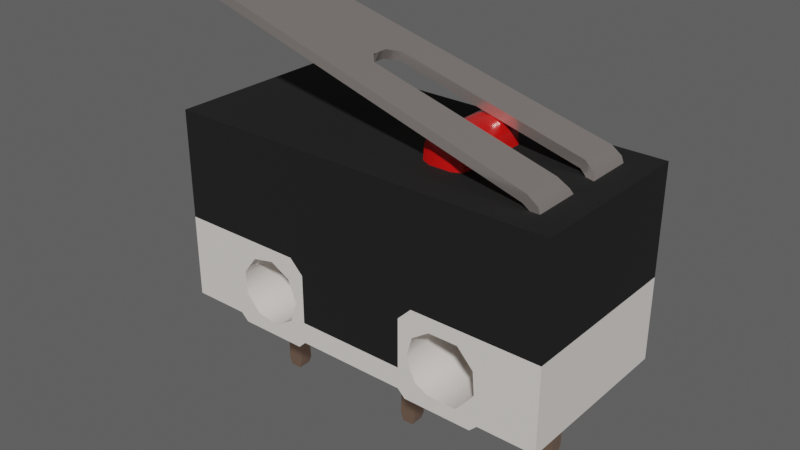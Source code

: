 # Source: tiaihua_micro_switch_animated.blend  (saved by Blender 3.1.7; exported with 4.5.12 LTS)
import bpy
from mathutils import Matrix  # noqa: F401  (used for matrix-valued properties, if any)

bpy.ops.wm.read_factory_settings(use_empty=True)
scene = bpy.context.scene
scene.name = 'Scene'

# ---- collections
col_tiaihua_micro_switch = bpy.data.collections.new('TIAIHUA Micro Switch'); scene.collection.children.link(col_tiaihua_micro_switch)

# ---- materials (node trees are filled in below, after node groups)
mat_black_plastic = bpy.data.materials.new('Black Plastic')
mat_black_plastic.use_transparent_shadow = False
mat_black_plastic.roughness = 0.25
mat_white_plastic = bpy.data.materials.new('White Plastic')
mat_white_plastic.use_transparent_shadow = False
mat_white_plastic.roughness = 0.25
mat_red_plastic = bpy.data.materials.new('Red Plastic')
mat_red_plastic.use_transparent_shadow = False
mat_red_plastic.roughness = 0.25
mat_copper = bpy.data.materials.new('Copper')
mat_copper.use_transparent_shadow = False
mat_copper.roughness = 0.25
mat_metal = bpy.data.materials.new('Metal')
mat_metal.use_transparent_shadow = False
mat_metal.roughness = 0.25

# ---- node groups
ng_auto_smooth = bpy.data.node_groups.new('Auto Smooth', 'GeometryNodeTree')
_s = ng_auto_smooth.interface.new_socket(name='Geometry', in_out='OUTPUT', socket_type='NodeSocketGeometry')
_s = ng_auto_smooth.interface.new_socket(name='Geometry', in_out='INPUT', socket_type='NodeSocketGeometry')
_s = ng_auto_smooth.interface.new_socket(name='Angle', in_out='INPUT', socket_type='NodeSocketFloat')
_s.subtype = 'ANGLE'
_s.min_value = 0.0
_s.max_value = 3.142
ng_auto_smooth.is_modifier = True
_N = ng_auto_smooth.nodes; _L = ng_auto_smooth.links
n0 = _N.new('NodeGroupOutput'); n0.name = 'Group Output'; n0.location = (480, -100)
n1 = _N.new('NodeGroupInput'); n1.name = 'Group Input'; n1.location = (-420, -300)
n2 = _N.new('NodeGroupInput'); n2.name = 'Group Input.001'; n2.location = (-60, -100)
n3 = _N.new('GeometryNodeSetShadeSmooth'); n3.name = 'Set Shade Smooth'; n3.location = (120, -100)
n3.domain = 'EDGE'
n4 = _N.new('GeometryNodeSetShadeSmooth'); n4.name = 'Set Shade Smooth.001'; n4.location = (300, -100)
n5 = _N.new('GeometryNodeInputMeshEdgeAngle'); n5.name = 'Edge Angle'; n5.location = (-420, -220)
n6 = _N.new('GeometryNodeInputEdgeSmooth'); n6.name = 'Is Edge Smooth'; n6.location = (-60, -160)
n7 = _N.new('GeometryNodeInputShadeSmooth'); n7.name = 'Is Face Smooth'; n7.location = (-240, -340)
n8 = _N.new('FunctionNodeBooleanMath'); n8.name = 'Boolean Math'; n8.location = (-60, -220)
n9 = _N.new('FunctionNodeCompare'); n9.name = 'Compare'; n9.location = (-240, -180)
n9.operation = 'LESS_EQUAL'
_L.new(n5.outputs[0], n9.inputs[0])
_L.new(n4.outputs[0], n0.inputs[0])
_L.new(n1.outputs[1], n9.inputs[1])
_L.new(n9.outputs[0], n8.inputs[0])
_L.new(n7.outputs[0], n8.inputs[1])
_L.new(n2.outputs[0], n3.inputs[0])
_L.new(n6.outputs[0], n3.inputs[1])
_L.new(n3.outputs[0], n4.inputs[0])
_L.new(n8.outputs[0], n3.inputs[2])
n0.is_active_output = True

# ---- material node trees
mat_black_plastic.use_nodes = True; mat_black_plastic.node_tree.nodes.clear()
_N = mat_black_plastic.node_tree.nodes; _L = mat_black_plastic.node_tree.links
n0 = _N.new('ShaderNodeOutputMaterial'); n0.name = 'Material Output'; n0.location = (300, 300)
n1 = _N.new('ShaderNodeBsdfPrincipled'); n1.name = 'Principled BSDF'; n1.location = (10, 300)
n1.distribution = 'GGX'
n1.subsurface_method = 'BURLEY'
n1.inputs[0].default_value = (0.005865, 0.005865, 0.005865, 1.0)
n1.inputs[2].default_value = 0.8444
n1.inputs[3].default_value = 1.45
n1.inputs[27].default_value = (0.0, 0.0, 0.0, 1.0)
n1.inputs[28].default_value = 1.0
_L.new(n1.outputs[0], n0.inputs[0])
n0.is_active_output = True
mat_white_plastic.use_nodes = True; mat_white_plastic.node_tree.nodes.clear()
_N = mat_white_plastic.node_tree.nodes; _L = mat_white_plastic.node_tree.links
n0 = _N.new('ShaderNodeOutputMaterial'); n0.name = 'Material Output'; n0.location = (300, 300)
n1 = _N.new('ShaderNodeBsdfPrincipled'); n1.name = 'Principled BSDF'; n1.location = (10, 300)
n1.distribution = 'GGX'
n1.subsurface_method = 'BURLEY'
n1.inputs[0].default_value = (0.7823, 0.7353, 0.6933, 1.0)
n1.inputs[2].default_value = 0.8444
n1.inputs[3].default_value = 1.45
n1.inputs[27].default_value = (0.0, 0.0, 0.0, 1.0)
n1.inputs[28].default_value = 1.0
_L.new(n1.outputs[0], n0.inputs[0])
n0.is_active_output = True
mat_red_plastic.use_nodes = True; mat_red_plastic.node_tree.nodes.clear()
_N = mat_red_plastic.node_tree.nodes; _L = mat_red_plastic.node_tree.links
n0 = _N.new('ShaderNodeOutputMaterial'); n0.name = 'Material Output'; n0.location = (300, 300)
n1 = _N.new('ShaderNodeBsdfPrincipled'); n1.name = 'Principled BSDF'; n1.location = (10, 300)
n1.distribution = 'GGX'
n1.subsurface_method = 'BURLEY'
n1.inputs[0].default_value = (0.6353, 0.006794, 0.005571, 1.0)
n1.inputs[2].default_value = 0.2413
n1.inputs[3].default_value = 1.45
n1.inputs[27].default_value = (0.0, 0.0, 0.0, 1.0)
n1.inputs[28].default_value = 1.0
_L.new(n1.outputs[0], n0.inputs[0])
n0.is_active_output = True
mat_copper.use_nodes = True; mat_copper.node_tree.nodes.clear()
_N = mat_copper.node_tree.nodes; _L = mat_copper.node_tree.links
n0 = _N.new('ShaderNodeOutputMaterial'); n0.name = 'Material Output'; n0.location = (300, 300)
n1 = _N.new('ShaderNodeBsdfPrincipled'); n1.name = 'Principled BSDF'; n1.location = (10, 300)
n1.distribution = 'GGX'
n1.subsurface_method = 'BURLEY'
n1.inputs[0].default_value = (0.4869, 0.3183, 0.2346, 1.0)
n1.inputs[1].default_value = 0.8124
n1.inputs[2].default_value = 0.1863
n1.inputs[3].default_value = 1.45
n1.inputs[27].default_value = (0.0, 0.0, 0.0, 1.0)
n1.inputs[28].default_value = 1.0
_L.new(n1.outputs[0], n0.inputs[0])
n0.is_active_output = True
mat_metal.use_nodes = True; mat_metal.node_tree.nodes.clear()
_N = mat_metal.node_tree.nodes; _L = mat_metal.node_tree.links
n0 = _N.new('ShaderNodeOutputMaterial'); n0.name = 'Material Output'; n0.location = (300, 300)
n1 = _N.new('ShaderNodeBsdfPrincipled'); n1.name = 'Principled BSDF'; n1.location = (10, 300)
n1.distribution = 'GGX'
n1.subsurface_method = 'BURLEY'
n1.inputs[0].default_value = (0.6676, 0.6014, 0.5625, 1.0)
n1.inputs[1].default_value = 0.8124
n1.inputs[2].default_value = 0.1863
n1.inputs[3].default_value = 1.45
n1.inputs[27].default_value = (0.0, 0.0, 0.0, 1.0)
n1.inputs[28].default_value = 1.0
_L.new(n1.outputs[0], n0.inputs[0])
n0.is_active_output = True

# ---- world
world_world = bpy.data.worlds.new('World'); scene.world = world_world
world_world.use_nodes = True; world_world.node_tree.nodes.clear()
_N = world_world.node_tree.nodes; _L = world_world.node_tree.links
n0 = _N.new('ShaderNodeOutputWorld'); n0.name = 'World Output'; n0.location = (300, 300)
n1 = _N.new('ShaderNodeBackground'); n1.name = 'Background'; n1.location = (10, 300)
n1.inputs[0].default_value = (0.09463, 0.09463, 0.09463, 1.0)
_L.new(n1.outputs[0], n0.inputs[0])
n0.is_active_output = True
world_world.color = (0.05088, 0.05088, 0.05088)
world_world.use_sun_shadow = False
world_world.sun_shadow_jitter_overblur = 0.0

# ---- meshes
me_cube = bpy.data.meshes.new('Cube')
me_cube.from_pydata([(-25.64, 11.52, 26.16), (-25.64, -11.52, 26.16), (25.64, 11.52, 26.16), (25.64, -11.52, 26.16), (-25.64, 11.52, 11.93), (-25.64, -11.52, 11.93), (25.64, 11.52, 11.93), (25.64, -11.52, 11.93), (-25.64, 11.52, 0.96), (25.64, -11.52, 0.96), (-25.64, -11.52, 0.96), (25.64, 11.52, 0.96), (18.18, 11.52, 26.16), (-18.18, 11.52, 26.16), (-18.18, -11.52, 26.16), (18.18, -11.52, 26.16), (-14.88, 11.52, 2.041), (-11.91, 11.52, 1.623), (11.47, 11.52, 1.919), (15.29, 11.52, 1.919), (15.29, -11.52, 1.919), (11.47, -11.52, 1.919), (-11.91, -11.52, 1.623), (-14.88, -11.52, 2.041), (-15.14, -11.52, 9.622), (15.29, -11.52, 9.995), (15.29, 11.52, 9.995), (-15.14, 11.52, 9.622), (-16.88, -11.52, 4.267), (-9.369, -11.52, 3.21), (9.663, -11.52, 2.806), (17.66, -11.52, 4.754), (17.66, 11.52, 4.754), (9.663, 11.52, 2.806), (-9.369, 11.52, 3.21), (-16.88, 11.52, 4.267), (-25.64, -11.52, 3.733), (25.64, 11.52, 3.733), (-25.64, 11.52, 3.733), (25.64, -11.52, 3.733), (-16.98, 11.52, 7.261), (-8.442, 11.52, 6.059), (8.403, 11.52, 5.524), (17.4, 11.52, 7.739), (17.4, -11.52, 7.739), (8.403, -11.52, 5.524), (-8.442, -11.52, 6.059), (-16.98, -11.52, 7.261), (-9.564, -11.52, 8.837), (-12.21, -11.52, 10.24), (9.184, -11.52, 8.416), (11.47, -11.52, 9.995), (9.184, 11.52, 8.416), (11.47, 11.52, 9.995), (-9.564, 11.52, 8.837), (-12.21, 11.52, 10.24), (-17.19, 11.52, 8.57e-07), (-8.199, 11.52, 8.57e-07), (8.199, 11.52, 8.57e-07), (17.19, 11.52, 8.57e-07), (17.19, -11.52, -8.57e-07), (8.199, -11.52, -8.57e-07), (-8.199, -11.52, -8.57e-07), (-17.19, -11.52, -8.57e-07), (-18.18, 11.52, 7.45), (-18.18, 11.52, 0.96), (-7.226, 11.52, 3.733), (-7.226, 11.52, 0.96), (7.226, 11.52, 3.733), (7.226, 11.52, 0.96), (18.18, 11.52, 8.236), (18.18, 11.52, 0.96), (18.18, -11.52, 8.236), (18.18, -11.52, 0.96), (7.226, -11.52, 3.733), (7.226, -11.52, 0.96), (-7.226, -11.52, 3.733), (-7.226, -11.52, 0.96), (-18.18, -11.52, 7.45), (-18.18, -11.52, 0.96), (-18.18, 11.52, 11.93), (18.18, 11.52, 11.93), (18.18, -11.52, 11.93), (-18.18, -11.52, 11.93), (-9.005, -11.52, 11.93), (-7.226, -11.52, 10.15), (7.226, -11.52, 10.15), (9.005, -11.52, 11.93), (9.005, 11.52, 11.93), (7.226, 11.52, 10.15), (-7.226, 11.52, 10.15), (-9.005, 11.52, 11.93), (9.639, 5.6, 24.0), (10.93, 5.023, 24.0), (10.93, -5.023, 24.0), (9.639, -5.6, 24.0), (5.185, 5.023, 24.0), (6.472, 5.6, 24.0), (6.472, -5.6, 24.0), (5.185, -5.023, 24.0), (22.47, -8.002, 20.68), (22.47, 8.002, 20.68), (22.47, -8.002, 25.39), (22.47, 8.002, 25.39), (22.47, -1.49, 20.68), (22.47, 1.49, 20.68), (22.47, -1.49, 25.37), (22.47, 1.49, 25.37), (21.27, -8.002, 20.68), (21.27, 8.002, 20.68), (21.28, -8.002, 25.19), (20.94, -8.002, 26.19), (21.28, 8.002, 25.19), (20.94, 8.002, 26.19), (21.27, -1.49, 20.68), (21.27, 1.49, 20.68), (20.92, -2.369, 26.22), (20.92, 2.369, 26.22), (21.28, -1.49, 25.21), (21.28, 1.49, 25.21), (18.58, -0.92, -7.15), (21.42, -0.92, -7.15), (18.58, -0.92, 1.418), (21.42, -0.92, 1.418), (18.93, -0.92, -9.061), (21.07, -0.92, -9.061), (18.93, -0.92, -11.02), (21.07, -0.92, -11.02), (18.84, -0.92, -12.25), (21.16, -0.92, -12.25), (19.25, -0.92, -13.42), (20.75, -0.92, -13.42), (-1.418, -0.92, -7.15), (1.418, -0.92, -7.15), (-1.418, -0.92, 1.418), (1.418, -0.92, 1.418), (-1.073, -0.92, -9.061), (1.073, -0.92, -9.061), (-1.073, -0.92, -11.02), (1.073, -0.92, -11.02), (-1.155, -0.92, -12.25), (1.155, -0.92, -12.25), (-0.7454, -0.92, -13.42), (0.7454, -0.92, -13.42), (-21.42, -0.92, -7.15), (-18.58, -0.92, -7.15), (-21.42, -0.92, 1.418), (-18.58, -0.92, 1.418), (-21.07, -0.92, -9.061), (-18.93, -0.92, -9.061), (-21.07, -0.92, -11.02), (-18.93, -0.92, -11.02), (-21.16, -0.92, -12.25), (-18.84, -0.92, -12.25), (-20.75, -0.92, -13.42), (-19.25, -0.92, -13.42), (18.58, 0.92, -7.15), (21.42, 0.92, -7.15), (18.58, 0.92, 1.418), (21.42, 0.92, 1.418), (18.93, 0.92, -9.061), (21.07, 0.92, -9.061), (18.93, 0.92, -11.02), (21.07, 0.92, -11.02), (18.84, 0.92, -12.25), (21.16, 0.92, -12.25), (19.25, 0.92, -13.42), (20.75, 0.92, -13.42), (-1.418, 0.92, -7.15), (1.418, 0.92, -7.15), (-1.418, 0.92, 1.418), (1.418, 0.92, 1.418), (-1.073, 0.92, -9.061), (1.073, 0.92, -9.061), (-1.073, 0.92, -11.02), (1.073, 0.92, -11.02), (-1.155, 0.92, -12.25), (1.155, 0.92, -12.25), (-0.7454, 0.92, -13.42), (0.7454, 0.92, -13.42), (-21.42, 0.92, -7.15), (-18.58, 0.92, -7.15), (-21.42, 0.92, 1.418), (-18.58, 0.92, 1.418), (-21.07, 0.92, -9.061), (-18.93, 0.92, -9.061), (-21.07, 0.92, -11.02), (-18.93, 0.92, -11.02), (-21.16, 0.92, -12.25), (-18.84, 0.92, -12.25), (-20.75, 0.92, -13.42), (-19.25, 0.92, -13.42)], [], [(4, 5, 1, 0), (12, 15, 3, 2), (69, 75, 77, 67), (67, 77, 62, 57), (71, 11, 9, 73), (14, 1, 5, 83), (12, 2, 6, 81), (2, 3, 7, 6), (38, 36, 5, 4), (71, 73, 60, 59), (78, 36, 10, 79), (70, 37, 11, 71), (37, 39, 9, 11), (38, 64, 65, 8), (24, 47, 40, 27), (66, 68, 69, 67), (50, 45, 42, 52), (39, 72, 73, 9), (51, 50, 52, 53), (74, 76, 77, 75), (49, 24, 27, 55), (0, 13, 80, 4), (74, 86, 85, 76), (88, 89, 90, 91, 80, 13, 12, 81), (3, 15, 82, 7), (25, 51, 53, 26), (84, 85, 86, 87, 82, 15, 14, 83), (65, 56, 63, 79), (44, 25, 26, 43), (48, 49, 55, 54), (69, 58, 61, 75), (46, 48, 54, 41), (31, 44, 43, 32), (10, 8, 65, 79), (59, 60, 61, 58), (57, 62, 63, 56), (0, 1, 14, 13), (14, 15, 12, 13), (20, 31, 32, 19), (7, 82, 72, 39), (29, 46, 41, 34), (4, 80, 64, 38), (6, 7, 39, 37), (81, 6, 37, 70), (83, 5, 36, 78), (8, 10, 36, 38), (22, 29, 34, 17), (66, 90, 89, 68), (16, 17, 57, 56), (18, 19, 59, 58), (20, 21, 61, 60), (22, 23, 63, 62), (40, 35, 65, 64), (34, 41, 66, 67), (42, 33, 69, 68), (32, 43, 70, 71), (44, 31, 73, 72), (30, 45, 74, 75), (46, 29, 77, 76), (28, 47, 78, 79), (31, 20, 60, 73), (21, 30, 75, 61), (29, 22, 62, 77), (23, 28, 79, 63), (35, 16, 56, 65), (17, 34, 67, 57), (33, 18, 58, 69), (19, 32, 71, 59), (27, 40, 64, 80), (43, 26, 81, 70), (25, 44, 72, 82), (47, 24, 83, 78), (49, 48, 85, 84), (50, 51, 87, 86), (53, 52, 89, 88), (54, 55, 91, 90), (48, 46, 76, 85), (24, 49, 84, 83), (45, 50, 86, 74), (51, 25, 82, 87), (52, 42, 68, 89), (26, 53, 88, 81), (41, 54, 90, 66), (55, 27, 80, 91), (45, 30, 33, 42), (30, 21, 18, 33), (21, 20, 19, 18), (47, 28, 35, 40), (28, 23, 16, 35), (23, 22, 17, 16), (96, 97, 92, 93, 94, 95, 98, 99), (105, 101, 103, 107), (100, 104, 106, 102), (116, 118, 110, 111), (115, 119, 112, 109), (108, 110, 118, 114), (113, 112, 119, 117), (101, 105, 115, 109), (100, 102, 110, 108), (103, 101, 109, 112), (104, 100, 108, 114), (106, 104, 114, 118), (105, 107, 119, 115), (120, 121, 123, 122), (121, 120, 124, 125), (125, 124, 126, 127), (127, 126, 128, 129), (129, 128, 130, 131), (132, 133, 135, 134), (133, 132, 136, 137), (137, 136, 138, 139), (139, 138, 140, 141), (141, 140, 142, 143), (144, 145, 147, 146), (145, 144, 148, 149), (149, 148, 150, 151), (151, 150, 152, 153), (153, 152, 154, 155), (156, 158, 159, 157), (157, 161, 160, 156), (161, 163, 162, 160), (163, 165, 164, 162), (165, 167, 166, 164), (168, 170, 171, 169), (169, 173, 172, 168), (173, 175, 174, 172), (175, 177, 176, 174), (177, 179, 178, 176), (180, 182, 183, 181), (181, 185, 184, 180), (185, 187, 186, 184), (187, 189, 188, 186), (189, 191, 190, 188), (120, 122, 158, 156), (123, 121, 157, 159), (122, 123, 159, 158), (124, 120, 156, 160), (121, 125, 161, 157), (126, 124, 160, 162), (125, 127, 163, 161), (128, 126, 162, 164), (127, 129, 165, 163), (131, 130, 166, 167), (130, 128, 164, 166), (129, 131, 167, 165), (132, 134, 170, 168), (135, 133, 169, 171), (134, 135, 171, 170), (136, 132, 168, 172), (133, 137, 173, 169), (138, 136, 172, 174), (137, 139, 175, 173), (140, 138, 174, 176), (139, 141, 177, 175), (143, 142, 178, 179), (142, 140, 176, 178), (141, 143, 179, 177), (144, 146, 182, 180), (147, 145, 181, 183), (146, 147, 183, 182), (148, 144, 180, 184), (145, 149, 185, 181), (150, 148, 184, 186), (149, 151, 187, 185), (152, 150, 186, 188), (151, 153, 189, 187), (155, 154, 190, 191), (154, 152, 188, 190), (153, 155, 191, 189)])
me_cube.polygons.foreach_set('use_smooth', [True] * 169)
me_cube.polygons.foreach_set('material_index', [0, 0, 1, 1, 1, 0, 0, 0, 1, 1, 1, 1, 1, 1, 1, 1, 1, 1, 1, 1, 1, 0, 0, 0, 0, 1, 0, 1, 1, 1, 1, 1, 1, 1, 1, 1, 0, 0, 1, 1, 1, 1, 1, 1, 1, 1, 1, 0, 1, 1, 1, 1, 1, 1, 1, 1, 1, 1, 1, 1, 1, 1, 1, 1, 1, 1, 1, 1, 1, 1, 1, 1, 1, 1, 1, 1, 1, 1, 1, 1, 1, 1, 1, 1, 1, 1, 1, 1, 1, 1, 2, 4, 4, 4, 4, 4, 4, 4, 4, 4, 4, 4, 4, 3, 3, 3, 3, 3, 3, 3, 3, 3, 3, 3, 3, 3, 3, 3, 3, 3, 3, 3, 3, 3, 3, 3, 3, 3, 3, 3, 3, 3, 3, 3, 3, 3, 3, 3, 3, 3, 3, 3, 3, 3, 3, 3, 3, 3, 3, 3, 3, 3, 3, 3, 3, 3, 3, 3, 3, 3, 3, 3, 3, 3, 3, 3, 3, 3, 3])
_uv = me_cube.uv_layers.new(name='UVMap')
_uv.uv.foreach_set('vector', [0.375, 0.114, 0.625, 0.114, 0.625, 0.25, 0.375, 0.25, 0.375, 0.45, 0.625, 0.45, 0.625, 0.5, 0.375, 0.5, 0.275, 0.6957, 0.725, 0.6957, 0.775, 0.6957, 0.225, 0.6957, 0.225, 0.6957, 0.775, 0.6957, 0.625, 0.9, 0.225, 0.75, 0.325, 0.6957, 0.375, 0.6957, 0.625, 0.6957, 0.675, 0.6957, 0.825, 0.5, 0.875, 0.5, 0.875, 0.636, 0.825, 0.636, 0.325, 0.5, 0.375, 0.5, 0.375, 0.636, 0.325, 0.636, 0.375, 0.5, 0.625, 0.5, 0.625, 0.636, 0.375, 0.636, 0.375, 0.06939, 0.625, 0.06939, 0.625, 0.114, 0.375, 0.114, 0.325, 0.6957, 0.675, 0.6957, 0.625, 0.8, 0.325, 0.75, 0.825, 0.6806, 0.875, 0.6806, 0.875, 0.6957, 0.825, 0.6957, 0.325, 0.6806, 0.375, 0.6806, 0.375, 0.6957, 0.325, 0.6957, 0.375, 0.6806, 0.625, 0.6806, 0.625, 0.6957, 0.375, 0.6957, 0.125, 0.6806, 0.175, 0.6806, 0.175, 0.6957, 0.125, 0.6957, 0.8212, 0.6406, 0.8212, 0.6806, 0.1788, 0.6806, 0.1788, 0.6406, 0.225, 0.6806, 0.275, 0.6806, 0.275, 0.6957, 0.225, 0.6957, 0.7212, 0.6476, 0.7212, 0.6806, 0.2788, 0.6806, 0.2788, 0.6476, 0.625, 0.6806, 0.675, 0.6806, 0.675, 0.6957, 0.625, 0.6957, 0.7153, 0.6406, 0.7212, 0.6476, 0.2788, 0.6476, 0.2847, 0.6406, 0.725, 0.6806, 0.775, 0.6806, 0.775, 0.6957, 0.725, 0.6957, 0.7847, 0.6406, 0.8212, 0.6406, 0.1788, 0.6406, 0.2153, 0.6406, 0.125, 0.5, 0.175, 0.5, 0.175, 0.636, 0.125, 0.636, 0.725, 0.6806, 0.725, 0.6457, 0.775, 0.6457, 0.775, 0.6806, 0.2831, 0.636, 0.275, 0.6457, 0.225, 0.6457, 0.2169, 0.636, 0.175, 0.636, 0.175, 0.5, 0.325, 0.5, 0.325, 0.636, 0.625, 0.5, 0.675, 0.5, 0.675, 0.636, 0.625, 0.636, 0.6788, 0.6406, 0.7153, 0.6406, 0.2847, 0.6406, 0.3212, 0.6406, 0.7831, 0.636, 0.775, 0.6457, 0.725, 0.6457, 0.7169, 0.636, 0.675, 0.636, 0.675, 0.5, 0.825, 0.5, 0.825, 0.636, 0.175, 0.6957, 0.175, 0.75, 0.625, 0.95, 0.825, 0.6957, 0.6788, 0.6806, 0.6788, 0.6406, 0.3212, 0.6406, 0.3212, 0.6806, 0.7788, 0.6476, 0.7847, 0.6406, 0.2153, 0.6406, 0.2212, 0.6476, 0.275, 0.6957, 0.275, 0.75, 0.625, 0.85, 0.725, 0.6957, 0.7788, 0.6806, 0.7788, 0.6476, 0.2212, 0.6476, 0.2212, 0.6806, 0.6803, 0.6755, 0.6788, 0.6806, 0.3212, 0.6806, 0.3197, 0.6755, 0.875, 0.6957, 0.125, 0.6957, 0.175, 0.6957, 0.825, 0.6957, 0.375, 0.8, 0.625, 0.8, 0.625, 0.85, 0.375, 0.85, 0.375, 0.9, 0.625, 0.9, 0.625, 0.95, 0.375, 0.95, 0.375, 0.25, 0.625, 0.25, 0.625, 0.3, 0.375, 0.3, 0.625, 0.3, 0.625, 0.45, 0.375, 0.45, 0.375, 0.3, 0.6806, 0.7025, 0.6803, 0.6755, 0.3197, 0.6755, 0.3194, 0.7025, 0.625, 0.636, 0.675, 0.636, 0.675, 0.6806, 0.625, 0.6806, 0.7802, 0.6759, 0.7788, 0.6806, 0.2212, 0.6806, 0.2198, 0.6759, 0.125, 0.636, 0.175, 0.636, 0.175, 0.6806, 0.125, 0.6806, 0.375, 0.636, 0.625, 0.636, 0.625, 0.6806, 0.375, 0.6806, 0.325, 0.636, 0.375, 0.636, 0.375, 0.6806, 0.325, 0.6806, 0.825, 0.636, 0.875, 0.636, 0.875, 0.6806, 0.825, 0.6806, 0.375, 0.05429, 0.625, 0.05429, 0.625, 0.06939, 0.375, 0.06939, 0.7805, 0.7025, 0.7802, 0.6759, 0.2198, 0.6759, 0.2195, 0.7025, 0.225, 0.6806, 0.225, 0.6457, 0.275, 0.6457, 0.275, 0.6806, 0.1806, 0.7025, 0.2195, 0.7025, 0.225, 0.75, 0.175, 0.75, 0.2805, 0.7025, 0.3194, 0.7025, 0.325, 0.75, 0.275, 0.75, 0.6806, 0.7025, 0.7195, 0.7025, 0.725, 0.75, 0.675, 0.75, 0.7805, 0.7025, 0.8194, 0.7025, 0.825, 0.75, 0.775, 0.75, 0.1788, 0.6806, 0.1803, 0.6755, 0.175, 0.6957, 0.175, 0.6806, 0.2198, 0.6759, 0.2212, 0.6806, 0.225, 0.6806, 0.225, 0.6957, 0.2788, 0.6806, 0.2802, 0.6759, 0.275, 0.6957, 0.275, 0.6806, 0.3197, 0.6755, 0.3212, 0.6806, 0.325, 0.6806, 0.325, 0.6957, 0.6788, 0.6806, 0.6803, 0.6755, 0.675, 0.6957, 0.675, 0.6806, 0.7198, 0.6759, 0.7212, 0.6806, 0.725, 0.6806, 0.725, 0.6957, 0.7788, 0.6806, 0.7802, 0.6759, 0.775, 0.6957, 0.775, 0.6806, 0.8197, 0.6755, 0.8212, 0.6806, 0.825, 0.6806, 0.825, 0.6957, 0.6803, 0.6755, 0.6806, 0.7025, 0.675, 0.75, 0.675, 0.6957, 0.7195, 0.7025, 0.7198, 0.6759, 0.725, 0.6957, 0.725, 0.75, 0.7802, 0.6759, 0.7805, 0.7025, 0.775, 0.75, 0.775, 0.6957, 0.8194, 0.7025, 0.8197, 0.6755, 0.825, 0.6957, 0.825, 0.75, 0.1803, 0.6755, 0.1806, 0.7025, 0.175, 0.75, 0.175, 0.6957, 0.2195, 0.7025, 0.2198, 0.6759, 0.225, 0.6957, 0.225, 0.75, 0.2802, 0.6759, 0.2805, 0.7025, 0.275, 0.75, 0.275, 0.6957, 0.3194, 0.7025, 0.3197, 0.6755, 0.325, 0.6957, 0.325, 0.75, 0.1788, 0.6406, 0.1788, 0.6806, 0.175, 0.6806, 0.175, 0.636, 0.3212, 0.6806, 0.3212, 0.6406, 0.325, 0.636, 0.325, 0.6806, 0.6788, 0.6406, 0.6788, 0.6806, 0.675, 0.6806, 0.675, 0.636, 0.8212, 0.6806, 0.8212, 0.6406, 0.825, 0.636, 0.825, 0.6806, 0.7847, 0.6406, 0.7788, 0.6476, 0.775, 0.6457, 0.7831, 0.636, 0.7212, 0.6476, 0.7153, 0.6406, 0.7169, 0.636, 0.725, 0.6457, 0.2847, 0.6406, 0.2788, 0.6476, 0.275, 0.6457, 0.2831, 0.636, 0.2212, 0.6476, 0.2153, 0.6406, 0.2169, 0.636, 0.225, 0.6457, 0.7788, 0.6476, 0.7788, 0.6806, 0.775, 0.6806, 0.775, 0.6457, 0.8212, 0.6406, 0.7847, 0.6406, 0.7831, 0.636, 0.825, 0.636, 0.7212, 0.6806, 0.7212, 0.6476, 0.725, 0.6457, 0.725, 0.6806, 0.7153, 0.6406, 0.6788, 0.6406, 0.675, 0.636, 0.7169, 0.636, 0.2788, 0.6476, 0.2788, 0.6806, 0.275, 0.6806, 0.275, 0.6457, 0.3212, 0.6406, 0.2847, 0.6406, 0.2831, 0.636, 0.325, 0.636, 0.2212, 0.6806, 0.2212, 0.6476, 0.225, 0.6457, 0.225, 0.6806, 0.2153, 0.6406, 0.1788, 0.6406, 0.175, 0.636, 0.2169, 0.636, 0.7212, 0.6806, 0.7198, 0.6759, 0.2802, 0.6759, 0.2788, 0.6806, 0.7198, 0.6759, 0.7195, 0.7025, 0.2805, 0.7025, 0.2802, 0.6759, 0.7195, 0.7025, 0.6806, 0.7025, 0.3194, 0.7025, 0.2805, 0.7025, 0.8212, 0.6806, 0.8197, 0.6755, 0.1803, 0.6755, 0.1788, 0.6806, 0.8197, 0.6755, 0.8194, 0.7025, 0.1806, 0.7025, 0.1803, 0.6755, 0.8194, 0.7025, 0.7805, 0.7025, 0.2195, 0.7025, 0.1806, 0.7025, 0.3879, 0.45, 0.375, 0.4612, 0.375, 0.4888, 0.3879, 0.5, 0.6121, 0.5, 0.625, 0.4888, 0.625, 0.4612, 0.6121, 0.45, 0.6667, 0.0, 1.0, 0.0, 1.0, 0.7414, 0.6667, 0.7414, 0.0, 0.0, 0.3333, 0.0, 0.3333, 0.7414, 0.0, 0.7414, 0.3333, 1.0, 0.3333, 0.7414, 0.0, 0.7414, 0.0, 1.0, 0.6667, 0.0, 0.6667, 0.7414, 1.0, 0.7414, 1.0, 0.0, 0.0, 0.0, 0.0, 0.7414, 0.3333, 0.7414, 0.3333, 0.0, 1.0, 1.0, 1.0, 0.7414, 0.6667, 0.7414, 0.6667, 1.0, 1.0, 0.0, 0.6667, 0.0, 0.6667, 0.0, 1.0, 0.0, 0.0, 0.0, 0.0, 0.7414, 0.0, 0.7414, 0.0, 0.0, 1.0, 0.7414, 1.0, 0.0, 1.0, 0.0, 1.0, 0.7414, 0.3333, 0.0, 0.0, 0.0, 0.0, 0.0, 0.3333, 0.0, 0.3333, 0.7414, 0.3333, 0.0, 0.3333, 0.0, 0.3333, 0.7414, 0.6667, 0.0, 0.6667, 0.7414, 0.6667, 0.7414, 0.6667, 0.0, 0.0, 0.0, 1.0, 0.0, 1.0, 1.0, 0.0, 1.0, 1.0, 0.0, 0.0, 0.0, 0.0, 0.0, 1.0, 0.0, 1.0, 0.0, 0.0, 0.0, 0.0, 0.0, 1.0, 0.0, 1.0, 0.0, 0.0, 0.0, 0.0, 0.0, 1.0, 0.0, 1.0, 0.0, 0.0, 0.0, 0.0, 0.0, 1.0, 0.0, 0.0, 0.0, 1.0, 0.0, 1.0, 1.0, 0.0, 1.0, 1.0, 0.0, 0.0, 0.0, 0.0, 0.0, 1.0, 0.0, 1.0, 0.0, 0.0, 0.0, 0.0, 0.0, 1.0, 0.0, 1.0, 0.0, 0.0, 0.0, 0.0, 0.0, 1.0, 0.0, 1.0, 0.0, 0.0, 0.0, 0.0, 0.0, 1.0, 0.0, 0.0, 0.0, 1.0, 0.0, 1.0, 1.0, 0.0, 1.0, 1.0, 0.0, 0.0, 0.0, 0.0, 0.0, 1.0, 0.0, 1.0, 0.0, 0.0, 0.0, 0.0, 0.0, 1.0, 0.0, 1.0, 0.0, 0.0, 0.0, 0.0, 0.0, 1.0, 0.0, 1.0, 0.0, 0.0, 0.0, 0.0, 0.0, 1.0, 0.0, 0.0, 0.0, 0.0, 1.0, 1.0, 1.0, 1.0, 0.0, 1.0, 0.0, 1.0, 0.0, 0.0, 0.0, 0.0, 0.0, 1.0, 0.0, 1.0, 0.0, 0.0, 0.0, 0.0, 0.0, 1.0, 0.0, 1.0, 0.0, 0.0, 0.0, 0.0, 0.0, 1.0, 0.0, 1.0, 0.0, 0.0, 0.0, 0.0, 0.0, 0.0, 0.0, 0.0, 1.0, 1.0, 1.0, 1.0, 0.0, 1.0, 0.0, 1.0, 0.0, 0.0, 0.0, 0.0, 0.0, 1.0, 0.0, 1.0, 0.0, 0.0, 0.0, 0.0, 0.0, 1.0, 0.0, 1.0, 0.0, 0.0, 0.0, 0.0, 0.0, 1.0, 0.0, 1.0, 0.0, 0.0, 0.0, 0.0, 0.0, 0.0, 0.0, 0.0, 1.0, 1.0, 1.0, 1.0, 0.0, 1.0, 0.0, 1.0, 0.0, 0.0, 0.0, 0.0, 0.0, 1.0, 0.0, 1.0, 0.0, 0.0, 0.0, 0.0, 0.0, 1.0, 0.0, 1.0, 0.0, 0.0, 0.0, 0.0, 0.0, 1.0, 0.0, 1.0, 0.0, 0.0, 0.0, 0.0, 0.0, 0.0, 0.0, 0.0, 1.0, 0.0, 1.0, 0.0, 0.0, 1.0, 1.0, 1.0, 0.0, 1.0, 0.0, 1.0, 1.0, 0.0, 1.0, 1.0, 1.0, 1.0, 1.0, 0.0, 1.0, 0.0, 0.0, 0.0, 0.0, 0.0, 0.0, 0.0, 0.0, 1.0, 0.0, 1.0, 0.0, 1.0, 0.0, 1.0, 0.0, 0.0, 0.0, 0.0, 0.0, 0.0, 0.0, 0.0, 0.0, 1.0, 0.0, 1.0, 0.0, 1.0, 0.0, 1.0, 0.0, 0.0, 0.0, 0.0, 0.0, 0.0, 0.0, 0.0, 0.0, 1.0, 0.0, 1.0, 0.0, 1.0, 0.0, 1.0, 0.0, 1.0, 0.0, 0.0, 0.0, 0.0, 0.0, 1.0, 0.0, 0.0, 0.0, 0.0, 0.0, 0.0, 0.0, 0.0, 0.0, 1.0, 0.0, 1.0, 0.0, 1.0, 0.0, 1.0, 0.0, 0.0, 0.0, 0.0, 1.0, 0.0, 1.0, 0.0, 0.0, 1.0, 1.0, 1.0, 0.0, 1.0, 0.0, 1.0, 1.0, 0.0, 1.0, 1.0, 1.0, 1.0, 1.0, 0.0, 1.0, 0.0, 0.0, 0.0, 0.0, 0.0, 0.0, 0.0, 0.0, 1.0, 0.0, 1.0, 0.0, 1.0, 0.0, 1.0, 0.0, 0.0, 0.0, 0.0, 0.0, 0.0, 0.0, 0.0, 0.0, 1.0, 0.0, 1.0, 0.0, 1.0, 0.0, 1.0, 0.0, 0.0, 0.0, 0.0, 0.0, 0.0, 0.0, 0.0, 0.0, 1.0, 0.0, 1.0, 0.0, 1.0, 0.0, 1.0, 0.0, 1.0, 0.0, 0.0, 0.0, 0.0, 0.0, 1.0, 0.0, 0.0, 0.0, 0.0, 0.0, 0.0, 0.0, 0.0, 0.0, 1.0, 0.0, 1.0, 0.0, 1.0, 0.0, 1.0, 0.0, 0.0, 0.0, 0.0, 1.0, 0.0, 1.0, 0.0, 0.0, 1.0, 1.0, 1.0, 0.0, 1.0, 0.0, 1.0, 1.0, 0.0, 1.0, 1.0, 1.0, 1.0, 1.0, 0.0, 1.0, 0.0, 0.0, 0.0, 0.0, 0.0, 0.0, 0.0, 0.0, 1.0, 0.0, 1.0, 0.0, 1.0, 0.0, 1.0, 0.0, 0.0, 0.0, 0.0, 0.0, 0.0, 0.0, 0.0, 0.0, 1.0, 0.0, 1.0, 0.0, 1.0, 0.0, 1.0, 0.0, 0.0, 0.0, 0.0, 0.0, 0.0, 0.0, 0.0, 0.0, 1.0, 0.0, 1.0, 0.0, 1.0, 0.0, 1.0, 0.0, 1.0, 0.0, 0.0, 0.0, 0.0, 0.0, 1.0, 0.0, 0.0, 0.0, 0.0, 0.0, 0.0, 0.0, 0.0, 0.0, 1.0, 0.0, 1.0, 0.0, 1.0, 0.0, 1.0, 0.0])
me_cube.materials.append(mat_black_plastic)
me_cube.materials.append(mat_white_plastic)
me_cube.materials.append(mat_red_plastic)
me_cube.materials.append(mat_copper)
me_cube.materials.append(mat_metal)
me_cube.use_remesh_fix_poles = True
me_cube.use_remesh_preserve_attributes = False
me_cube.use_mirror_vertex_groups = False
me_cube.update()
me_cube_001 = bpy.data.meshes.new('Cube.001')
me_cube_001.from_pydata([(0.5822, -0.0001163, -0.8034), (-1.304, -0.0001163, 1.669), (0.014, -0.0001144, 0.7188), (-1.304, 16.0, 1.669), (0.5822, 16.0, -0.8034), (0.014, 16.0, 0.7188), (-51.32, 10.09, 15.14), (-51.32, 5.911, 15.14), (-1.299, 10.67, 1.667), (-1.299, 5.334, 1.667), (0.03894, 5.632, 0.6836), (0.03894, 10.37, 0.6836), (0.5859, 6.512, -0.8268), (0.5859, 9.491, -0.8268), (-26.89, 0.8833, 8.567), (-26.89, 15.12, 8.567), (-26.89, 6.957, 8.567), (-28.18, 5.644, 8.912), (-26.89, 4.301, 8.567), (-25.61, 5.614, 8.222), (-25.61, 10.39, 8.222), (-26.89, 11.7, 8.567), (-28.18, 10.36, 8.912), (-26.89, 9.047, 8.567), (-48.82, 1.643, 14.47), (-51.32, 4.32, 15.14), (-50.59, 2.463, 14.95), (-51.32, 11.68, 15.14), (-48.82, 14.36, 14.47), (-50.59, 13.54, 14.95), (-0.5998, -0.0001163, -1.01), (-1.815, -0.0001163, 0.5834), (-0.94, -0.0001144, -0.008993), (-1.815, 16.0, 0.5834), (-0.5998, 16.0, -1.01), (-0.94, 16.0, -0.008991), (-51.63, 10.09, 13.98), (-51.63, 5.911, 13.98), (-1.82, 10.67, 0.5858), (-1.82, 5.334, 0.5858), (-0.965, 5.632, 0.02625), (-0.965, 10.37, 0.02625), (-0.6035, 6.512, -0.9862), (-0.6035, 9.491, -0.9862), (-27.21, 0.8833, 7.409), (-27.21, 15.12, 7.409), (-27.21, 6.957, 7.409), (-28.49, 5.644, 7.754), (-27.21, 4.301, 7.409), (-25.92, 5.614, 7.063), (-25.92, 10.39, 7.063), (-27.21, 11.7, 7.409), (-28.49, 10.36, 7.754), (-27.21, 9.047, 7.409), (-49.13, 1.643, 13.31), (-51.63, 4.32, 13.98), (-50.9, 2.463, 13.79), (-51.63, 11.68, 13.98), (-49.13, 14.36, 13.31), (-50.9, 13.54, 13.79)], [], [(8, 3, 15, 21, 20), (9, 1, 2, 10), (10, 2, 0, 12), (5, 11, 13, 4), (3, 8, 11, 5), (1, 9, 19, 18, 14), (22, 21, 15, 28, 29, 27, 6), (16, 17, 18, 19), (20, 21, 22, 23), (17, 16, 23, 22, 6, 7), (14, 18, 17, 7, 25, 26, 24), (38, 50, 51, 45, 33), (39, 40, 32, 31), (33, 35, 41, 38), (31, 44, 48, 49, 39), (52, 36, 57, 59, 58, 45, 51), (46, 49, 48, 47), (50, 53, 52, 51), (47, 37, 36, 52, 53, 46), (44, 54, 56, 55, 37, 47, 48), (3, 5, 35, 33), (2, 1, 31, 32), (5, 4, 34, 35), (0, 2, 32, 30), (1, 14, 44, 31), (7, 6, 36, 37), (13, 11, 41, 43), (10, 12, 42, 40), (11, 8, 38, 41), (9, 10, 40, 39), (15, 3, 33, 45), (16, 19, 49, 46), (20, 23, 53, 50), (23, 16, 46, 53), (19, 9, 39, 49), (8, 20, 50, 38), (14, 24, 54, 44), (25, 7, 37, 55), (26, 25, 55, 56), (24, 26, 56, 54), (28, 15, 45, 58), (29, 28, 58, 59), (27, 29, 59, 57), (6, 27, 57, 36)])
me_cube_001.polygons.foreach_set('use_smooth', [True] * 44)
me_cube_001.polygons.foreach_set('material_index', [4, 4, 4, 4, 4, 4, 4, 4, 4, 4, 4, 4, 4, 4, 4, 4, 4, 4, 4, 4, 4, 4, 4, 4, 4, 4, 4, 4, 4, 4, 4, 4, 4, 4, 4, 4, 4, 4, 4, 4, 4, 4, 4, 4])
_uv = me_cube_001.uv_layers.new(name='UVMap')
_uv.uv.foreach_set('vector', [0.6667, 1.0, 1.0, 1.0, 1.0, 1.0, 0.7599, 1.0, 0.6667, 1.0, 0.3333, 1.0, 0.0, 1.0, 0.0, 1.0, 0.3333, 1.0, 0.3333, 1.0, 0.0, 1.0, 0.0, 0.7414, 0.3333, 0.7414, 1.0, 1.0, 0.6667, 1.0, 0.6667, 0.7414, 1.0, 0.7414, 1.0, 1.0, 0.6667, 1.0, 0.6667, 1.0, 1.0, 1.0, 0.0, 1.0, 0.3333, 1.0, 0.3333, 1.0, 0.2401, 1.0, 0.0, 1.0, 0.6667, 1.0, 0.7599, 1.0, 1.0, 1.0, 1.0, 1.0, 0.94, 1.0, 0.7935, 1.0, 0.6667, 1.0, 0.4266, 1.0, 0.3333, 1.0, 0.2401, 1.0, 0.3333, 1.0, 0.6667, 1.0, 0.7599, 1.0, 0.6667, 1.0, 0.5734, 1.0, 0.3333, 1.0, 0.4266, 1.0, 0.5734, 1.0, 0.6667, 1.0, 0.6667, 1.0, 0.3333, 1.0, 0.0, 1.0, 0.2401, 1.0, 0.3333, 1.0, 0.3333, 1.0, 0.2065, 1.0, 0.06003, 1.0, 0.0, 1.0, 0.6667, 1.0, 0.6667, 1.0, 0.7599, 1.0, 1.0, 1.0, 1.0, 1.0, 0.3333, 1.0, 0.3333, 1.0, 0.0, 1.0, 0.0, 1.0, 1.0, 1.0, 1.0, 1.0, 0.6667, 1.0, 0.6667, 1.0, 0.0, 1.0, 0.0, 1.0, 0.2401, 1.0, 0.3333, 1.0, 0.3333, 1.0, 0.6667, 1.0, 0.6667, 1.0, 0.7935, 1.0, 0.94, 1.0, 1.0, 1.0, 1.0, 1.0, 0.7599, 1.0, 0.4266, 1.0, 0.3333, 1.0, 0.2401, 1.0, 0.3333, 1.0, 0.6667, 1.0, 0.5734, 1.0, 0.6667, 1.0, 0.7599, 1.0, 0.3333, 1.0, 0.3333, 1.0, 0.6667, 1.0, 0.6667, 1.0, 0.5734, 1.0, 0.4266, 1.0, 0.0, 1.0, 0.0, 1.0, 0.06003, 1.0, 0.2065, 1.0, 0.3333, 1.0, 0.3333, 1.0, 0.2401, 1.0, 1.0, 1.0, 1.0, 1.0, 1.0, 1.0, 1.0, 1.0, 0.0, 1.0, 0.0, 1.0, 0.0, 1.0, 0.0, 1.0, 1.0, 1.0, 1.0, 0.7414, 1.0, 0.7414, 1.0, 1.0, 0.0, 0.7414, 0.0, 1.0, 0.0, 1.0, 0.0, 0.7414, 0.0, 1.0, 0.0, 1.0, 0.0, 1.0, 0.0, 1.0, 0.3333, 1.0, 0.6667, 1.0, 0.6667, 1.0, 0.3333, 1.0, 0.6667, 0.7414, 0.6667, 1.0, 0.6667, 1.0, 0.6667, 0.7414, 0.3333, 1.0, 0.3333, 0.7414, 0.3333, 0.7414, 0.3333, 1.0, 0.6667, 1.0, 0.6667, 1.0, 0.6667, 1.0, 0.6667, 1.0, 0.3333, 1.0, 0.3333, 1.0, 0.3333, 1.0, 0.3333, 1.0, 1.0, 1.0, 1.0, 1.0, 1.0, 1.0, 1.0, 1.0, 0.4266, 1.0, 0.3333, 1.0, 0.3333, 1.0, 0.4266, 1.0, 0.6667, 1.0, 0.5734, 1.0, 0.5734, 1.0, 0.6667, 1.0, 0.5734, 1.0, 0.4266, 1.0, 0.4266, 1.0, 0.5734, 1.0, 0.3333, 1.0, 0.3333, 1.0, 0.3333, 1.0, 0.3333, 1.0, 0.6667, 1.0, 0.6667, 1.0, 0.6667, 1.0, 0.6667, 1.0, 0.0, 1.0, 0.0, 1.0, 0.0, 1.0, 0.0, 1.0, 0.2065, 1.0, 0.3333, 1.0, 0.3333, 1.0, 0.2065, 1.0, 0.06003, 1.0, 0.2065, 1.0, 0.2065, 1.0, 0.06003, 1.0, 0.0, 1.0, 0.06003, 1.0, 0.06003, 1.0, 0.0, 1.0, 1.0, 1.0, 1.0, 1.0, 1.0, 1.0, 1.0, 1.0, 0.94, 1.0, 1.0, 1.0, 1.0, 1.0, 0.94, 1.0, 0.7935, 1.0, 0.94, 1.0, 0.94, 1.0, 0.7935, 1.0, 0.6667, 1.0, 0.7935, 1.0, 0.7935, 1.0, 0.6667, 1.0])
me_cube_001.materials.append(mat_black_plastic)
me_cube_001.materials.append(mat_white_plastic)
me_cube_001.materials.append(mat_red_plastic)
me_cube_001.materials.append(mat_copper)
me_cube_001.materials.append(mat_metal)
me_cube_001.use_remesh_fix_poles = True
me_cube_001.use_remesh_preserve_attributes = False
me_cube_001.use_mirror_vertex_groups = False
me_cube_001.update()
me_cube_002 = bpy.data.meshes.new('Cube.002')
me_cube_002.from_pydata([(9.639, 5.6, 24.0), (10.93, 5.023, 24.0), (10.93, -5.023, 24.0), (9.639, -5.6, 24.0), (5.185, 5.023, 24.0), (6.472, 5.6, 24.0), (6.472, -5.6, 24.0), (5.185, -5.023, 24.0), (7.57, -5.6, 28.51), (7.322, -5.023, 29.79), (6.733, -5.6, 27.73), (5.47, -5.023, 28.07), (7.001, -5.6, 28.28), (6.063, -5.023, 29.29), (9.378, -5.6, 27.73), (10.64, -5.023, 28.07), (8.541, -5.6, 28.51), (8.789, -5.023, 29.79), (9.11, -5.6, 28.28), (10.05, -5.023, 29.29), (8.541, 5.6, 28.51), (8.789, 5.023, 29.79), (9.378, 5.6, 27.73), (10.64, 5.023, 28.07), (9.11, 5.6, 28.28), (10.05, 5.023, 29.29), (6.733, 5.6, 27.73), (5.47, 5.023, 28.07), (7.57, 5.6, 28.51), (7.322, 5.023, 29.79), (7.001, 5.6, 28.28), (6.063, 5.023, 29.29)], [], [(0, 5, 26, 30, 28, 20, 24, 22), (9, 29, 31, 13), (13, 31, 27, 11), (6, 3, 14, 18, 16, 8, 12, 10), (19, 25, 21, 17), (29, 9, 17, 21), (15, 23, 25, 19), (4, 7, 11, 27), (18, 14, 15, 19), (22, 24, 25, 23), (16, 18, 19, 17), (24, 20, 21, 25), (12, 8, 9, 13), (28, 30, 31, 29), (10, 12, 13, 11), (30, 26, 27, 31), (11, 7, 6, 10), (2, 15, 14, 3), (17, 9, 8, 16), (20, 28, 29, 21), (26, 5, 4, 27), (0, 22, 23, 1), (2, 1, 23, 15)])
me_cube_002.polygons.foreach_set('use_smooth', [True] * 23)
me_cube_002.polygons.foreach_set('material_index', [2, 2, 2, 2, 2, 2, 2, 2, 2, 2, 2, 2, 2, 2, 2, 2, 2, 2, 2, 2, 2, 2, 2])
_uv = me_cube_002.uv_layers.new(name='UVMap')
_uv.uv.foreach_set('vector', [0.375, 0.4888, 0.375, 0.4612, 0.375, 0.4618, 0.375, 0.464, 0.375, 0.4699, 0.375, 0.4801, 0.375, 0.486, 0.375, 0.4882, 0.6121, 0.4676, 0.3879, 0.4676, 0.3879, 0.4517, 0.6121, 0.4517, 0.6121, 0.4517, 0.3879, 0.4517, 0.3879, 0.45, 0.6121, 0.45, 0.625, 0.4612, 0.625, 0.4888, 0.625, 0.4882, 0.625, 0.486, 0.625, 0.4801, 0.625, 0.4699, 0.625, 0.464, 0.625, 0.4618, 0.6121, 0.4983, 0.3879, 0.4983, 0.3879, 0.4824, 0.6121, 0.4824, 0.3879, 0.4676, 0.6121, 0.4676, 0.6121, 0.4824, 0.3879, 0.4824, 0.6121, 0.5, 0.3879, 0.5, 0.3879, 0.4983, 0.6121, 0.4983, 0.3879, 0.45, 0.6121, 0.45, 0.6121, 0.45, 0.3879, 0.45, 0.625, 0.486, 0.625, 0.4882, 0.6121, 0.5, 0.6121, 0.4983, 0.375, 0.4882, 0.375, 0.486, 0.3879, 0.4983, 0.3879, 0.5, 0.625, 0.4801, 0.625, 0.486, 0.6121, 0.4983, 0.6121, 0.4824, 0.375, 0.486, 0.375, 0.4801, 0.3879, 0.4824, 0.3879, 0.4983, 0.625, 0.464, 0.625, 0.4699, 0.6121, 0.4676, 0.6121, 0.4517, 0.375, 0.4699, 0.375, 0.464, 0.3879, 0.4517, 0.3879, 0.4676, 0.625, 0.4618, 0.625, 0.464, 0.6121, 0.4517, 0.6121, 0.45, 0.375, 0.464, 0.375, 0.4618, 0.3879, 0.45, 0.3879, 0.4517, 0.6121, 0.45, 0.6121, 0.45, 0.625, 0.4612, 0.625, 0.4618, 0.6121, 0.5, 0.6121, 0.5, 0.625, 0.4882, 0.625, 0.4888, 0.6121, 0.4824, 0.6121, 0.4676, 0.625, 0.4699, 0.625, 0.4801, 0.375, 0.4801, 0.375, 0.4699, 0.3879, 0.4676, 0.3879, 0.4824, 0.375, 0.4618, 0.375, 0.4612, 0.3879, 0.45, 0.3879, 0.45, 0.375, 0.4888, 0.375, 0.4882, 0.3879, 0.5, 0.3879, 0.5, 0.6121, 0.5, 0.3879, 0.5, 0.3879, 0.5, 0.6121, 0.5])
me_cube_002.materials.append(mat_black_plastic)
me_cube_002.materials.append(mat_white_plastic)
me_cube_002.materials.append(mat_red_plastic)
me_cube_002.materials.append(mat_copper)
me_cube_002.materials.append(mat_metal)
me_cube_002.use_remesh_fix_poles = True
me_cube_002.use_remesh_preserve_attributes = False
me_cube_002.use_mirror_vertex_groups = False
me_cube_002.update()

# ---- objects
ob_switch_body = bpy.data.objects.new('switch body', me_cube)
ob_switch_lever = bpy.data.objects.new('switch lever', me_cube_001)
ob_switch_red = bpy.data.objects.new('switch red', me_cube_002)

# ---- transforms, parenting, visibility, modifiers, constraints
ob_switch_body.location = (0.0, 0.0, 0.0)
ob_switch_body.lineart.crease_threshold = 0.0
_m = ob_switch_body.modifiers.new('Auto Smooth', 'NODES')
_m.node_group = ng_auto_smooth
_gi = [s.identifier for s in ng_auto_smooth.interface.items_tree if s.item_type == 'SOCKET' and s.in_out == 'INPUT']
_m[_gi[1]] = 1.047  # Angle
ob_switch_lever.parent = ob_switch_body
ob_switch_lever.location = (21.88, -8.002, 26.2)
ob_switch_lever.lock_rotation = (True, False, True)
ob_switch_lever.lineart.crease_threshold = 0.0
_m = ob_switch_lever.modifiers.new('Auto Smooth', 'NODES')
_m.node_group = ng_auto_smooth
_gi = [s.identifier for s in ng_auto_smooth.interface.items_tree if s.item_type == 'SOCKET' and s.in_out == 'INPUT']
_m[_gi[1]] = 1.047  # Angle
ob_switch_red.parent = ob_switch_body
ob_switch_red.location = (0.0, 0.0, 0.0)
ob_switch_red.lock_scale = (False, False, True)
ob_switch_red.lineart.crease_threshold = 0.0
_m = ob_switch_red.modifiers.new('Auto Smooth', 'NODES')
_m.node_group = ng_auto_smooth
_gi = [s.identifier for s in ng_auto_smooth.interface.items_tree if s.item_type == 'SOCKET' and s.in_out == 'INPUT']
_m[_gi[1]] = 1.047  # Angle

# ---- collection membership
col_tiaihua_micro_switch.objects.link(ob_switch_body)
col_tiaihua_micro_switch.objects.link(ob_switch_lever)
col_tiaihua_micro_switch.objects.link(ob_switch_red)

# ---- scene / render settings (as saved in the file)
scene.frame_start = 1; scene.frame_end = 16; scene.frame_set(0)
scene.render.engine = 'BLENDER_EEVEE_NEXT'
scene.render.motion_blur_shutter = 1.0
scene.cycles.samples = 128
scene.cycles.sampling_pattern = 'TABULATED_SOBOL'
scene.cycles.use_adaptive_sampling = False
scene.cycles.use_light_tree = False
scene.eevee.use_gtao = True
scene.eevee.gtao_distance = 14.0
scene.view_settings.view_transform = 'Filmic'
scene.unit_settings.scale_length = 0.001
bpy.context.view_layer.update()

# ---- added for rendering (the .blend has no active camera and no usable light): camera, sun
cam_auto = bpy.data.cameras.new('AutoCamera')
cam_auto.lens = 50.0
cam_auto.sensor_width = 36.0
cam_auto.clip_end = 1318.87
ob_auto_camera = bpy.data.objects.new('AutoCamera', cam_auto)
scene.collection.objects.link(ob_auto_camera)
ob_auto_camera.location = (73.096, -90.1797, 74.0788)
ob_auto_camera.rotation_euler = (1.09748, -7.21219e-08, 0.694738)
scene.camera = ob_auto_camera
light_auto_sun = bpy.data.lights.new('AutoSun', 'SUN')
light_auto_sun.energy = 3.0
light_auto_sun.angle = 0.0523599
ob_auto_sun = bpy.data.objects.new('AutoSun', light_auto_sun)
scene.collection.objects.link(ob_auto_sun)
ob_auto_sun.rotation_euler = (0.872665, 0.174533, 0.523599)
bpy.context.view_layer.update()
